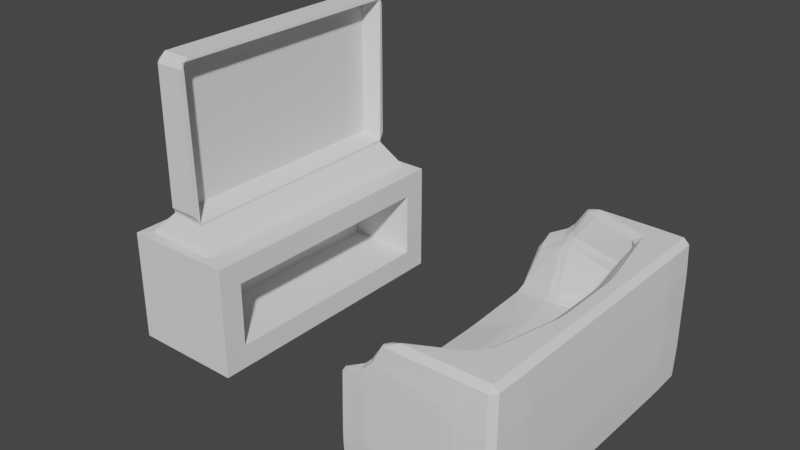# Source: TV.blend  (saved by Blender 2.90.8; exported with 4.5.12 LTS)
import bpy
from mathutils import Matrix  # noqa: F401  (used for matrix-valued properties, if any)

bpy.ops.wm.read_factory_settings(use_empty=True)
scene = bpy.context.scene
scene.name = 'Scene'

# ---- collections
col_collection = bpy.data.collections.new('Collection'); scene.collection.children.link(col_collection)

# ---- world
world_world = bpy.data.worlds.new('World'); scene.world = world_world
world_world.use_nodes = True; world_world.node_tree.nodes.clear()
_N = world_world.node_tree.nodes; _L = world_world.node_tree.links
n0 = _N.new('ShaderNodeOutputWorld'); n0.name = 'World Output'; n0.location = (300, 300)
n1 = _N.new('ShaderNodeBackground'); n1.name = 'Background'; n1.location = (10, 300)
n1.inputs[0].default_value = (0.05088, 0.05088, 0.05088, 1.0)
_L.new(n1.outputs[0], n0.inputs[0])
n0.is_active_output = True
world_world.color = (0.05088, 0.05088, 0.05088)
world_world.use_sun_shadow = False
world_world.sun_shadow_jitter_overblur = 0.0

# ---- meshes
me_cube_001 = bpy.data.meshes.new('Cube.001')
me_cube_001.from_pydata([(-1.0, -4.0, -1.0), (-1.0, -4.0, 1.0), (-1.0, 1.0, -1.0), (-1.0, 1.0, 1.0), (-0.1679, -3.49, -0.4902), (-0.1679, -3.49, 0.4902), (-0.1679, 0.4902, -0.4902), (-0.1679, 0.4902, 0.4902), (1.0, 1.0, 1.0), (1.0, 1.0, -1.0), (1.0, -4.0, -1.0), (1.0, -4.0, 1.0), (1.0, 0.5811, 0.5811), (1.0, 0.5811, -0.5811), (1.0, -3.581, -0.5811), (1.0, -3.581, 0.5811)], [], [(0, 1, 3, 2), (2, 3, 8, 9), (6, 7, 5, 4), (10, 11, 1, 0), (2, 9, 10, 0), (8, 3, 1, 11), (12, 13, 9, 8), (13, 14, 10, 9), (15, 12, 8, 11), (14, 15, 11, 10), (7, 6, 13, 12), (6, 4, 14, 13), (5, 7, 12, 15), (4, 5, 15, 14)])
_uv = me_cube_001.uv_layers.new(name='UVMap')
_uv.uv.foreach_set('vector', [0.375, 0.0, 0.625, 0.0, 0.625, 0.25, 0.375, 0.25, 0.375, 0.25, 0.625, 0.25, 0.625, 0.5, 0.375, 0.5, 0.4387, 0.5255, 0.5613, 0.5255, 0.5613, 0.7245, 0.4387, 0.7245, 0.375, 0.75, 0.625, 0.75, 0.625, 1.0, 0.375, 1.0, 0.125, 0.5, 0.375, 0.5, 0.375, 0.75, 0.125, 0.75, 0.625, 0.5, 0.875, 0.5, 0.875, 0.75, 0.625, 0.75, 0.5726, 0.5209, 0.4274, 0.5209, 0.375, 0.5, 0.625, 0.5, 0.4274, 0.5209, 0.4274, 0.7291, 0.375, 0.75, 0.375, 0.5, 0.5726, 0.7291, 0.5726, 0.5209, 0.625, 0.5, 0.625, 0.75, 0.4274, 0.7291, 0.5726, 0.7291, 0.625, 0.75, 0.375, 0.75, 0.5613, 0.5255, 0.4387, 0.5255, 0.4274, 0.5209, 0.5726, 0.5209, 0.4387, 0.5255, 0.4387, 0.7245, 0.4274, 0.7291, 0.4274, 0.5209, 0.5613, 0.7245, 0.5613, 0.5255, 0.5726, 0.5209, 0.5726, 0.7291, 0.4387, 0.7245, 0.5613, 0.7245, 0.5726, 0.7291, 0.4274, 0.7291])
me_cube_001.use_remesh_fix_poles = True
me_cube_001.use_remesh_preserve_attributes = False
me_cube_001.use_mirror_vertex_groups = False
me_cube_001.update()
me_cube_002 = bpy.data.meshes.new('Cube.002')
me_cube_002.from_pydata([(-0.1143, -3.399, -1.237), (-0.1143, -3.399, 1.18), (-0.1143, 0.8398, -1.237), (-0.1143, 0.8398, 1.18), (-0.3186, -3.56, -1.243), (-0.473, -3.405, -1.398), (-0.3186, -3.56, 1.186), (-0.3186, -3.405, 1.341), (-0.473, -3.405, 1.186), (-0.3186, 1.0, -1.243), (-0.473, 0.8456, -1.398), (-0.3186, 0.8456, 1.341), (-0.3186, 1.0, 1.186), (-0.473, 0.8456, 1.186), (0.2086, 0.8456, 1.341), (0.2167, 0.9509, 1.292), (0.2086, 1.0, 1.186), (0.2086, 1.0, -1.243), (0.2315, 0.8982, -1.354), (0.2086, -3.56, -1.243), (0.2167, -3.458, -1.398), (0.2086, -3.405, 1.341), (0.2086, -3.56, 1.186), (0.2167, -3.511, 1.292), (0.2329, 0.8984, -1.398), (0.6332, 1.098, -1.844), (-0.8405, 1.066, -1.843), (-0.4716, 0.8458, -1.442), (-0.4716, -3.405, -1.442), (-0.8391, -3.624, -1.842), (0.5761, -3.655, -1.842), (0.2181, -3.458, -1.442)], [], [(19, 22, 6, 4), (3, 2, 18, 15), (2, 3, 1, 0), (14, 11, 7, 21), (5, 8, 13, 10), (9, 12, 16, 17), (1, 3, 15, 23), (0, 1, 23, 20), (2, 0, 20, 18), (6, 7, 8), (11, 12, 13), (14, 15, 16), (21, 22, 23), (4, 6, 8, 5), (7, 11, 13, 8), (12, 9, 10, 13), (18, 10, 9, 17), (11, 14, 16, 12), (15, 18, 17, 16), (14, 21, 23, 15), (22, 19, 20, 23), (5, 20, 19, 4), (21, 7, 6, 22), (5, 10, 27, 28), (18, 20, 31, 24), (10, 18, 24, 27), (20, 5, 28, 31), (25, 26, 27, 24), (29, 30, 31, 28), (28, 27, 26, 29), (24, 31, 30, 25), (26, 25, 30, 29)])
_uv = me_cube_002.uv_layers.new(name='UVMap')
_uv.uv.foreach_set('vector', [0.3891, 0.7962, 0.6109, 0.7962, 0.6109, 0.9538, 0.3891, 0.9538, 0.6104, 0.5088, 0.3896, 0.5088, 0.379, 0.5027, 0.6205, 0.5027, 0.3896, 0.5088, 0.6104, 0.5088, 0.6104, 0.7412, 0.3896, 0.7412, 0.6712, 0.5085, 0.8288, 0.5085, 0.8288, 0.7415, 0.6712, 0.7415, 0.375, 0.008468, 0.6109, 0.008468, 0.6109, 0.2415, 0.375, 0.2415, 0.3891, 0.2962, 0.6109, 0.2962, 0.6109, 0.4538, 0.3891, 0.4538, 0.6104, 0.7412, 0.6104, 0.5088, 0.6205, 0.5027, 0.6205, 0.7473, 0.3896, 0.7412, 0.6104, 0.7412, 0.6205, 0.7473, 0.375, 0.747, 0.3896, 0.5088, 0.3896, 0.7412, 0.379, 0.7444, 0.379, 0.5056, 0.6109, 0.9538, 0.625, 0.9538, 0.6109, 1.0, 0.625, 0.2962, 0.6109, 0.25, 0.6109, 0.25, 0.625, 0.4538, 0.625, 0.4562, 0.6109, 0.5, 0.625, 0.7962, 0.6109, 0.75, 0.625, 0.7938, 0.3891, 0.9538, 0.6109, 0.9538, 0.6109, 1.0, 0.375, 1.0, 0.8288, 0.7415, 0.8288, 0.5085, 0.875, 0.5085, 0.875, 0.7415, 0.6109, 0.2962, 0.3891, 0.2962, 0.375, 0.2415, 0.6109, 0.2415, 0.375, 0.4607, 0.375, 0.25, 0.3891, 0.2962, 0.3891, 0.4538, 0.625, 0.2962, 0.625, 0.4538, 0.6109, 0.4538, 0.6109, 0.2962, 0.6205, 0.5027, 0.379, 0.5027, 0.3891, 0.4538, 0.6109, 0.4538, 0.6712, 0.5085, 0.6712, 0.7415, 0.6205, 0.7473, 0.6205, 0.5027, 0.6109, 0.7962, 0.3891, 0.7962, 0.375, 0.747, 0.6205, 0.7473, 0.375, 1.0, 0.375, 0.7938, 0.3891, 0.7962, 0.3891, 0.9538, 0.625, 0.7962, 0.625, 0.9538, 0.6109, 0.9538, 0.6109, 0.7962, 0.375, 0.008468, 0.375, 0.2415, 0.375, 0.2415, 0.375, 0.008468, 0.379, 0.5056, 0.379, 0.7444, 0.379, 0.7444, 0.379, 0.5056, 0.375, 0.25, 0.375, 0.4607, 0.375, 0.4607, 0.375, 0.25, 0.375, 0.7938, 0.375, 1.0, 0.375, 1.0, 0.375, 0.7938, 0.375, 0.4049, 0.375, 0.2978, 0.375, 0.25, 0.375, 0.4607, 0.375, 0.9522, 0.375, 0.8493, 0.375, 0.7938, 0.375, 1.0, 0.375, 0.008468, 0.375, 0.2415, 0.375, 0.2327, 0.375, 0.01726, 0.379, 0.5056, 0.379, 0.7444, 0.379, 0.7342, 0.379, 0.5158, 0.1766, 0.5173, 0.2838, 0.5158, 0.2797, 0.7342, 0.1767, 0.7327])
me_cube_002.use_remesh_fix_poles = True
me_cube_002.use_remesh_preserve_attributes = False
me_cube_002.use_mirror_vertex_groups = False
me_cube_002.update()
me_cube_003 = bpy.data.meshes.new('Cube.003')
me_cube_003.from_pydata([(-0.9626, -2.925, -0.9626), (-0.972, -2.944, -0.472), (-0.472, -2.944, -0.972), (-0.472, -3.0, -0.472), (-0.972, -2.416, -0.972), (-1.017, -2.441, -0.2089), (-0.972, -1.472, -0.972), (-1.059, -1.472, -0.3187), (-0.472, -2.416, -1.0), (-0.4048, -2.238, -0.0701), (-0.472, -1.472, -1.0), (-0.4133, -1.472, -0.08949), (-0.9579, -2.944, 0.4252), (-0.5828, -2.963, 0.5981), (-0.4023, -2.944, 0.9579), (-0.9626, -2.773, 0.2523), (-0.5106, -2.701, 0.529), (-0.2217, -2.814, 0.9626), (-0.972, -0.528, -0.972), (-1.059, -0.528, -0.3187), (-0.972, 0.4159, -0.972), (-1.017, 0.4378, -0.2089), (-0.472, -0.528, -1.0), (-0.4133, -0.528, -0.08949), (-0.472, 0.4159, -1.0), (-0.4048, 0.2283, -0.0701), (-0.9626, 0.9252, -0.9626), (-0.972, 0.9439, -0.472), (-0.472, 0.9439, -0.972), (-0.472, 1.0, -0.472), (-0.9626, 0.767, 0.265), (-0.5256, 0.6884, 0.5366), (-0.2468, 0.8056, 0.9626), (-0.9579, 0.9439, 0.4348), (-0.5954, 0.9626, 0.6045), (-0.4211, 0.9439, 0.9579), (0.472, -2.944, -0.972), (0.472, -3.0, -0.472), (0.9626, -2.925, -0.9626), (0.972, -2.944, -0.472), (0.472, -2.416, -1.0), (0.3247, -2.136, -0.002739), (0.472, -1.472, -1.0), (0.351, -1.472, -0.004108), (0.972, -2.416, -0.972), (1.0, -2.416, -0.472), (0.972, -1.472, -0.972), (1.0, -1.472, -0.472), (0.472, -3.0, 0.472), (0.472, -2.944, 0.972), (0.972, -2.944, 0.472), (0.9626, -2.925, 0.9626), (0.4207, -2.269, 0.472), (0.4649, -2.466, 0.9776), (0.5694, -1.472, 0.472), (0.6903, -1.472, 0.972), (1.0, -2.416, 0.472), (0.972, -2.416, 0.972), (1.0, -1.472, 0.472), (0.972, -1.472, 0.972), (0.472, -0.528, -1.0), (0.351, -0.528, -0.004108), (0.472, 0.4159, -1.0), (0.4349, 0.3189, -0.002054), (0.972, -0.528, -0.972), (1.0, -0.528, -0.472), (0.972, 0.4159, -0.972), (1.0, 0.4159, -0.472), (0.472, 0.9439, -0.972), (0.4763, 0.9776, -0.3776), (0.9626, 0.9252, -0.9626), (0.972, 0.9439, -0.472), (0.5694, -0.528, 0.472), (0.6903, -0.528, 0.972), (0.5365, 0.4674, 0.472), (0.4705, 0.5321, 0.972), (1.0, -0.528, 0.472), (0.972, -0.528, 0.972), (1.0, 0.4159, 0.472), (0.972, 0.4159, 0.972), (0.4799, 0.9626, 0.472), (0.4772, 0.9327, 0.9664), (0.972, 0.9439, 0.472), (0.9626, 0.9252, 0.9626)], [], [(0, 2, 3, 1), (4, 5, 7, 6), (4, 6, 10, 8), (9, 11, 7, 5), (0, 1, 5, 4), (0, 4, 8, 2), (13, 14, 17, 16), (13, 16, 15, 12), (18, 19, 21, 20), (18, 20, 24, 22), (23, 25, 21, 19), (27, 29, 28, 26), (20, 21, 27, 26), (20, 26, 28, 24), (31, 32, 35, 34), (31, 34, 33, 30), (36, 38, 39, 37), (46, 47, 45, 44), (40, 42, 46, 44), (44, 45, 39, 38), (36, 40, 44, 38), (48, 50, 51, 49), (52, 53, 55, 54), (58, 59, 57, 56), (57, 59, 55, 53), (56, 57, 51, 50), (51, 57, 53, 49), (66, 67, 65, 64), (60, 62, 66, 64), (69, 71, 70, 68), (70, 71, 67, 66), (62, 68, 70, 66), (72, 73, 75, 74), (78, 79, 77, 76), (77, 79, 75, 73), (81, 83, 82, 80), (82, 83, 79, 78), (79, 83, 81, 75), (2, 36, 37, 3), (8, 10, 42, 40), (41, 43, 11, 9), (2, 8, 40, 36), (13, 48, 49, 14), (17, 53, 52, 16), (49, 53, 17, 14), (22, 24, 62, 60), (61, 63, 25, 23), (29, 69, 68, 28), (24, 28, 68, 62), (31, 74, 75, 32), (35, 81, 80, 34), (75, 81, 35, 32), (6, 7, 19, 18), (6, 18, 22, 10), (11, 23, 19, 7), (64, 65, 47, 46), (42, 60, 64, 46), (54, 55, 73, 72), (76, 77, 59, 58), (59, 77, 73, 55), (1, 3, 13, 12), (15, 16, 9, 5), (1, 12, 15, 5), (21, 25, 31, 30), (33, 34, 29, 27), (21, 30, 33, 27), (37, 39, 50, 48), (41, 52, 54, 43), (47, 58, 56, 45), (45, 56, 50, 39), (61, 72, 74, 63), (67, 78, 76, 65), (80, 82, 71, 69), (71, 82, 78, 67), (43, 54, 72, 61), (65, 76, 58, 47), (3, 37, 48, 13), (16, 52, 41, 9), (25, 63, 74, 31), (34, 80, 69, 29), (10, 22, 60, 42), (43, 61, 23, 11)])
_uv = me_cube_003.uv_layers.new(name='UVMap')
_uv.uv.foreach_set('vector', [0.0, 0.0, 1.0, 0.0, 1.0, 1.0, 0.0, 1.0, 0.0, 0.0, 1.0, 0.0, 1.0, 1.0, 0.0, 1.0, 0.0, 0.0, 1.0, 0.0, 1.0, 1.0, 0.0, 1.0, 0.0, 0.0, 1.0, 0.0, 1.0, 1.0, 0.0, 1.0, 0.0, 0.0, 1.0, 0.0, 1.0, 1.0, 0.0, 1.0, 0.0, 0.0, 1.0, 0.0, 1.0, 1.0, 0.0, 1.0, 0.0, 0.0, 1.0, 0.0, 1.0, 1.0, 0.0, 1.0, 0.0, 0.0, 1.0, 0.0, 1.0, 1.0, 0.0, 1.0, 0.0, 0.0, 1.0, 0.0, 1.0, 1.0, 0.0, 1.0, 0.0, 0.0, 1.0, 0.0, 1.0, 1.0, 0.0, 1.0, 0.0, 0.0, 1.0, 0.0, 1.0, 1.0, 0.0, 1.0, 0.0, 0.0, 1.0, 0.0, 1.0, 1.0, 0.0, 1.0, 0.0, 0.0, 1.0, 0.0, 1.0, 1.0, 0.0, 1.0, 0.0, 0.0, 1.0, 0.0, 1.0, 1.0, 0.0, 1.0, 0.0, 0.0, 1.0, 0.0, 1.0, 1.0, 0.0, 1.0, 0.0, 0.0, 1.0, 0.0, 1.0, 1.0, 0.0, 1.0, 0.0, 0.0, 1.0, 0.0, 1.0, 1.0, 0.0, 1.0, 0.0, 0.0, 1.0, 0.0, 1.0, 1.0, 0.0, 1.0, 0.0, 0.0, 1.0, 0.0, 1.0, 1.0, 0.0, 1.0, 0.0, 0.0, 1.0, 0.0, 1.0, 1.0, 0.0, 1.0, 0.0, 0.0, 1.0, 0.0, 1.0, 1.0, 0.0, 1.0, 0.0, 0.0, 1.0, 0.0, 1.0, 1.0, 0.0, 1.0, 0.0, 0.0, 1.0, 0.0, 1.0, 1.0, 0.0, 1.0, 0.0, 0.0, 1.0, 0.0, 1.0, 1.0, 0.0, 1.0, 0.0, 0.0, 1.0, 0.0, 1.0, 1.0, 0.0, 1.0, 0.0, 0.0, 1.0, 0.0, 1.0, 1.0, 0.0, 1.0, 0.0, 0.0, 1.0, 0.0, 1.0, 1.0, 0.0, 1.0, 0.0, 0.0, 1.0, 0.0, 1.0, 1.0, 0.0, 1.0, 0.0, 0.0, 1.0, 0.0, 1.0, 1.0, 0.0, 1.0, 0.0, 0.0, 1.0, 0.0, 1.0, 1.0, 0.0, 1.0, 0.0, 0.0, 1.0, 0.0, 1.0, 1.0, 0.0, 1.0, 0.0, 0.0, 1.0, 0.0, 1.0, 1.0, 0.0, 1.0, 0.0, 0.0, 1.0, 0.0, 1.0, 1.0, 0.0, 1.0, 0.0, 0.0, 1.0, 0.0, 1.0, 1.0, 0.0, 1.0, 0.0, 0.0, 1.0, 0.0, 1.0, 1.0, 0.0, 1.0, 0.0, 0.0, 1.0, 0.0, 1.0, 1.0, 0.0, 1.0, 0.0, 0.0, 1.0, 0.0, 1.0, 1.0, 0.0, 1.0, 0.0, 0.0, 1.0, 0.0, 1.0, 1.0, 0.0, 1.0, 0.0, 0.0, 1.0, 0.0, 1.0, 1.0, 0.0, 1.0, 0.0, 0.0, 1.0, 0.0, 1.0, 1.0, 0.0, 1.0, 0.0, 0.0, 1.0, 0.0, 1.0, 1.0, 0.0, 1.0, 0.0, 0.0, 1.0, 0.0, 1.0, 1.0, 0.0, 1.0, 0.0, 0.0, 1.0, 0.0, 1.0, 1.0, 0.0, 1.0, 0.0, 0.0, 1.0, 0.0, 1.0, 1.0, 0.0, 1.0, 0.0, 0.0, 1.0, 0.0, 1.0, 1.0, 0.0, 1.0, 0.0, 0.0, 1.0, 0.0, 1.0, 1.0, 0.0, 1.0, 0.0, 0.0, 1.0, 0.0, 1.0, 1.0, 0.0, 1.0, 0.0, 0.0, 1.0, 0.0, 1.0, 1.0, 0.0, 1.0, 0.0, 0.0, 1.0, 0.0, 1.0, 1.0, 0.0, 1.0, 0.0, 0.0, 1.0, 0.0, 1.0, 1.0, 0.0, 1.0, 0.0, 0.0, 1.0, 0.0, 1.0, 1.0, 0.0, 1.0, 0.0, 0.0, 1.0, 0.0, 1.0, 1.0, 0.0, 1.0, 0.0, 0.0, 1.0, 0.0, 1.0, 1.0, 0.0, 1.0, 0.0, 0.0, 1.0, 0.0, 1.0, 1.0, 0.0, 1.0, 0.0, 0.0, 1.0, 0.0, 1.0, 1.0, 0.0, 1.0, 0.0, 0.0, 1.0, 0.0, 1.0, 1.0, 0.0, 1.0, 0.0, 0.0, 1.0, 0.0, 1.0, 1.0, 0.0, 1.0, 0.0, 0.0, 1.0, 0.0, 1.0, 1.0, 0.0, 1.0, 0.0, 0.0, 1.0, 0.0, 1.0, 1.0, 0.0, 1.0, 0.0, 0.0, 1.0, 0.0, 1.0, 1.0, 0.0, 1.0, 0.0, 0.0, 1.0, 0.0, 1.0, 1.0, 0.0, 1.0, 0.0, 0.0, 1.0, 0.0, 1.0, 1.0, 0.0, 1.0, 0.0, 0.0, 1.0, 0.0, 1.0, 1.0, 0.0, 1.0, 0.0, 0.0, 1.0, 0.0, 1.0, 1.0, 0.0, 1.0, 0.0, 0.0, 1.0, 0.0, 1.0, 1.0, 0.0, 1.0, 0.0, 0.0, 1.0, 0.0, 1.0, 1.0, 0.0, 1.0, 0.0, 0.0, 1.0, 0.0, 1.0, 1.0, 0.0, 1.0, 0.0, 0.0, 1.0, 0.0, 1.0, 1.0, 0.0, 1.0, 0.0, 0.0, 1.0, 0.0, 1.0, 1.0, 0.0, 1.0, 0.0, 0.0, 1.0, 0.0, 1.0, 1.0, 0.0, 1.0, 0.0, 0.0, 1.0, 0.0, 1.0, 1.0, 0.0, 1.0, 0.0, 0.0, 1.0, 0.0, 1.0, 1.0, 0.0, 1.0, 0.0, 0.0, 1.0, 0.0, 1.0, 1.0, 0.0, 1.0, 0.0, 0.0, 1.0, 0.0, 1.0, 1.0, 0.0, 1.0, 0.0, 0.0, 1.0, 0.0, 1.0, 1.0, 0.0, 1.0, 0.0, 0.0, 1.0, 0.0, 1.0, 1.0, 0.0, 1.0, 0.0, 0.0, 1.0, 0.0, 1.0, 1.0, 0.0, 1.0, 0.0, 0.0, 1.0, 0.0, 1.0, 1.0, 0.0, 1.0, 0.0, 0.0, 1.0, 0.0, 1.0, 1.0, 0.0, 1.0, 0.0, 0.0, 1.0, 0.0, 1.0, 1.0, 0.0, 1.0, 0.0, 0.0, 1.0, 0.0, 1.0, 1.0, 0.0, 1.0, 0.0, 0.0, 1.0, 0.0, 1.0, 1.0, 0.0, 1.0])
me_cube_003.use_remesh_fix_poles = True
me_cube_003.use_remesh_preserve_attributes = False
me_cube_003.use_mirror_vertex_groups = False
me_cube_003.update()

# ---- objects
ob_cube = bpy.data.objects.new('Cube', me_cube_001)
ob_cube_001 = bpy.data.objects.new('Cube.001', me_cube_002)
ob_cube_002 = bpy.data.objects.new('Cube.002', me_cube_003)

# ---- transforms, parenting, visibility, modifiers, constraints
ob_cube.location = (0.0, 1.555, 0.0)
ob_cube.lineart.crease_threshold = 0.0
ob_cube_001.location = (0.0, 1.371, 2.819)
ob_cube_001.lineart.crease_threshold = 0.0
ob_cube_002.location = (5.184, 1.111, 0.1851)
ob_cube_002.scale = (1.356, 1.356, 1.356)
ob_cube_002.lineart.crease_threshold = 0.0
_m = ob_cube_002.modifiers.new('Bevel', 'BEVEL')
_m.width = 0.16
_m.width_pct = 0.16
_m.limit_method = 'NONE'

# ---- collection membership
col_collection.objects.link(ob_cube)
col_collection.objects.link(ob_cube_001)
col_collection.objects.link(ob_cube_002)

# ---- scene / render settings (as saved in the file)
scene.frame_start = 1; scene.frame_end = 250; scene.frame_set(1)
scene.render.engine = 'BLENDER_EEVEE_NEXT'
scene.cycles.use_denoising = False
scene.cycles.samples = 128
scene.cycles.sampling_pattern = 'TABULATED_SOBOL'
scene.cycles.use_adaptive_sampling = False
scene.cycles.use_light_tree = False
scene.view_settings.view_transform = 'Filmic'
bpy.context.view_layer.update()

# ---- added for rendering (the .blend has no active camera and no usable light): camera, sun
cam_auto = bpy.data.cameras.new('AutoCamera')
cam_auto.lens = 50.0
cam_auto.sensor_width = 36.0
cam_auto.clip_end = 1000.0
ob_auto_camera = bpy.data.objects.new('AutoCamera', cam_auto)
scene.collection.objects.link(ob_auto_camera)
ob_auto_camera.location = (12.7201, -12.141, 9.45465)
ob_auto_camera.rotation_euler = (1.09748, -7.21219e-08, 0.694738)
scene.camera = ob_auto_camera
light_auto_sun = bpy.data.lights.new('AutoSun', 'SUN')
light_auto_sun.energy = 3.0
light_auto_sun.angle = 0.0523599
ob_auto_sun = bpy.data.objects.new('AutoSun', light_auto_sun)
scene.collection.objects.link(ob_auto_sun)
ob_auto_sun.rotation_euler = (0.872665, 0.174533, 0.523599)
bpy.context.view_layer.update()
